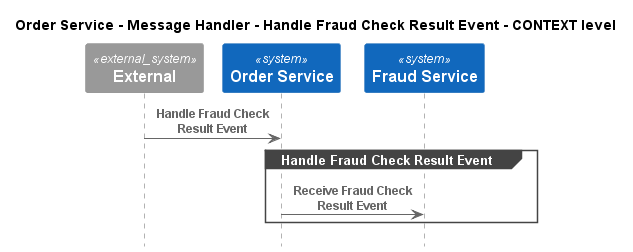

The diagram above was rendered by PlantUML. Its source (embedded in the PNG):
@startuml
!pragma layout smetana
!include ..\..\..\..\..\..\.c4s\C4_Sequence.puml

title Order Service - Message Handler - Handle Fraud Check Result Event - CONTEXT level

System_Ext(C4InterFlow.SoftwareSystems.ExternalSystem, "External", "")
System(ECommercePlatform.SoftwareSystems.OrderService, "Order Service", "")
System(ECommercePlatform.SoftwareSystems.FraudService, "Fraud Service", "")

Rel(C4InterFlow.SoftwareSystems.ExternalSystem, ECommercePlatform.SoftwareSystems.OrderService, "Handle Fraud Check Result Event")
group Handle Fraud Check Result Event
Rel(ECommercePlatform.SoftwareSystems.OrderService, ECommercePlatform.SoftwareSystems.FraudService, "Receive Fraud Check Result Event")
end


@enduml